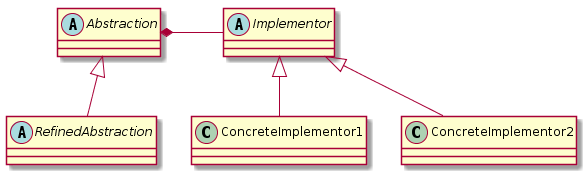

The diagram above was rendered by PlantUML. Its source (embedded in the PNG):
@startuml

abstract class Abstraction
abstract class Implementor
class ConcreteImplementor1
class ConcreteImplementor2
abstract class RefinedAbstraction

Abstraction *-r- Implementor
Implementor <|-- ConcreteImplementor1
Implementor <|-- ConcreteImplementor2
RefinedAbstraction -u-|> Abstraction

@enduml